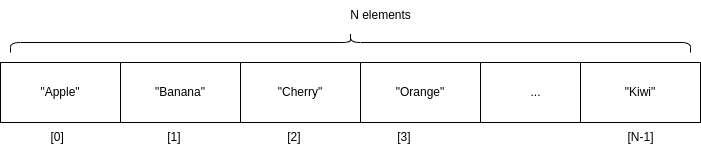

The diagram above was exported from draw.io. Its source (the exported page's mxGraphModel, read from the mxfile embedded in the PNG):
<mxGraphModel dx="821" dy="1798" grid="1" gridSize="10" guides="1" tooltips="1" connect="1" arrows="1" fold="1" page="1" pageScale="1" pageWidth="827" pageHeight="1169" math="0" shadow="0">
  <root>
    <mxCell id="0" />
    <mxCell id="1" parent="0" />
    <mxCell id="fzdiSHzq39AZAhJC-Ibh-1" value="" style="rounded=0;whiteSpace=wrap;html=1;" vertex="1" parent="1">
      <mxGeometry x="80" y="60" width="700" height="60" as="geometry" />
    </mxCell>
    <mxCell id="fzdiSHzq39AZAhJC-Ibh-2" value="&quot;Apple&quot;" style="rounded=0;whiteSpace=wrap;html=1;" vertex="1" parent="1">
      <mxGeometry x="80" y="60" width="120" height="60" as="geometry" />
    </mxCell>
    <mxCell id="fzdiSHzq39AZAhJC-Ibh-3" value="&quot;Banana&quot;" style="rounded=0;whiteSpace=wrap;html=1;" vertex="1" parent="1">
      <mxGeometry x="200" y="60" width="120" height="60" as="geometry" />
    </mxCell>
    <mxCell id="fzdiSHzq39AZAhJC-Ibh-4" value="&quot;Cherry&quot;" style="rounded=0;whiteSpace=wrap;html=1;" vertex="1" parent="1">
      <mxGeometry x="320" y="60" width="120" height="60" as="geometry" />
    </mxCell>
    <mxCell id="fzdiSHzq39AZAhJC-Ibh-5" value="&quot;Orange&quot;" style="rounded=0;whiteSpace=wrap;html=1;" vertex="1" parent="1">
      <mxGeometry x="440" y="60" width="120" height="60" as="geometry" />
    </mxCell>
    <mxCell id="fzdiSHzq39AZAhJC-Ibh-6" value="&quot;Kiwi&quot;" style="rounded=0;whiteSpace=wrap;html=1;" vertex="1" parent="1">
      <mxGeometry x="660" y="60" width="120" height="60" as="geometry" />
    </mxCell>
    <mxCell id="fzdiSHzq39AZAhJC-Ibh-7" value="..." style="text;html=1;align=center;verticalAlign=middle;resizable=0;points=[];autosize=1;strokeColor=none;fillColor=none;" vertex="1" parent="1">
      <mxGeometry x="600" y="75" width="30" height="30" as="geometry" />
    </mxCell>
    <mxCell id="fzdiSHzq39AZAhJC-Ibh-8" value="[0]&amp;nbsp; &amp;nbsp; &amp;nbsp; &amp;nbsp; &amp;nbsp; &amp;nbsp; &amp;nbsp; &amp;nbsp; &amp;nbsp; &amp;nbsp; &amp;nbsp; &amp;nbsp; &amp;nbsp; &amp;nbsp; &amp;nbsp; &amp;nbsp;[1]&amp;nbsp; &amp;nbsp; &amp;nbsp; &amp;nbsp; &amp;nbsp; &amp;nbsp; &amp;nbsp; &amp;nbsp; &amp;nbsp; &amp;nbsp; &amp;nbsp; &amp;nbsp; &amp;nbsp; &amp;nbsp; &amp;nbsp; &amp;nbsp; [2]&amp;nbsp; &amp;nbsp; &amp;nbsp; &amp;nbsp; &amp;nbsp; &amp;nbsp; &amp;nbsp; &amp;nbsp; &amp;nbsp; &amp;nbsp; &amp;nbsp; &amp;nbsp; &amp;nbsp; &amp;nbsp; &amp;nbsp;[3]" style="text;html=1;align=center;verticalAlign=middle;resizable=0;points=[];autosize=1;strokeColor=none;fillColor=none;" vertex="1" parent="1">
      <mxGeometry x="120" y="120" width="380" height="30" as="geometry" />
    </mxCell>
    <mxCell id="fzdiSHzq39AZAhJC-Ibh-9" value="[N-1]" style="text;html=1;align=center;verticalAlign=middle;resizable=0;points=[];autosize=1;strokeColor=none;fillColor=none;" vertex="1" parent="1">
      <mxGeometry x="695" y="120" width="50" height="30" as="geometry" />
    </mxCell>
    <mxCell id="fzdiSHzq39AZAhJC-Ibh-10" value="" style="shape=curlyBracket;whiteSpace=wrap;html=1;rounded=1;labelPosition=left;verticalLabelPosition=middle;align=right;verticalAlign=middle;rotation=90;" vertex="1" parent="1">
      <mxGeometry x="420" y="-300" width="20" height="680" as="geometry" />
    </mxCell>
    <mxCell id="fzdiSHzq39AZAhJC-Ibh-11" value="N elements" style="text;html=1;align=center;verticalAlign=middle;resizable=0;points=[];autosize=1;strokeColor=none;fillColor=none;" vertex="1" parent="1">
      <mxGeometry x="420" y="-2" width="80" height="30" as="geometry" />
    </mxCell>
  </root>
</mxGraphModel>